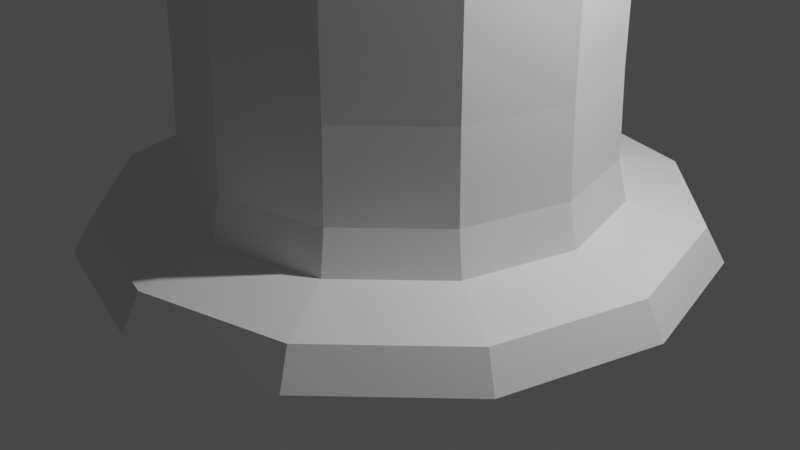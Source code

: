 # Source: pillar.blend  (saved by Blender 2.90.8; exported with 4.5.12 LTS)
import bpy
from mathutils import Matrix  # noqa: F401  (used for matrix-valued properties, if any)

bpy.ops.wm.read_factory_settings(use_empty=True)
scene = bpy.context.scene
scene.name = 'Scene'

# ---- collections
col_collection = bpy.data.collections.new('Collection'); scene.collection.children.link(col_collection)

# ---- world
world_world = bpy.data.worlds.new('World'); scene.world = world_world
world_world.use_nodes = True; world_world.node_tree.nodes.clear()
_N = world_world.node_tree.nodes; _L = world_world.node_tree.links
n0 = _N.new('ShaderNodeOutputWorld'); n0.name = 'World Output'; n0.location = (300, 300)
n1 = _N.new('ShaderNodeBackground'); n1.name = 'Background'; n1.location = (10, 300)
n1.inputs[0].default_value = (0.05088, 0.05088, 0.05088, 1.0)
_L.new(n1.outputs[0], n0.inputs[0])
n0.is_active_output = True
world_world.color = (0.05088, 0.05088, 0.05088)
world_world.use_sun_shadow = False
world_world.sun_shadow_jitter_overblur = 0.0

# ---- cameras
cam_camera = bpy.data.cameras.new('Camera')
cam_camera.clip_end = 100.0
cam_camera.ortho_scale = 7.314

# ---- lights
light_light = bpy.data.lights.new('Light', 'POINT')
light_light.transmission_factor = 0.0
light_light.energy = 1000.0
light_light.shadow_soft_size = 0.1
light_light.shadow_maximum_resolution = 0.006
light_light.use_absolute_resolution = True

# ---- meshes
me_plane = bpy.data.meshes.new('Plane')
me_plane.from_pydata([(0.0, 1.079e-09, 0.00803), (-3.189, -6.474e-10, -0.01124), (-2.991, -4.506e-08, 0.3354), (-2.229, -6.664e-08, 0.496), (-2.135, -1.242e-07, 0.9242), (-2.104, -2.415e-07, 1.797), (-2.017, 2.325e-09, 18.35), (-2.299, -5.893e-08, 18.81), (-2.438, -2.096e-06, 19.91), (-2.799, -2.109e-06, 20.02), (-2.8, -2.163e-06, 20.41), (-2.499, -2.185e-06, 20.62), (-2.801, -2.198e-06, 20.72), (-2.801, 4.182e-10, 21.06), (-2.442, -2.244e-06, 21.06), (0.003253, -1.132e-06, 21.04), (-5.395e-10, 9.344e-10, 0.00803), (-2.762, -1.595, -0.01124), (-2.591, -1.496, 0.3354), (-1.93, -1.114, 0.496), (-1.849, -1.067, 0.9242), (-1.822, -1.052, 1.797), (-1.747, -1.008, 18.35), (-1.991, -1.15, 18.81), (-2.112, -1.219, 19.91), (-2.424, -1.399, 20.02), (-2.425, -1.4, 20.41), (-2.164, -1.249, 20.62), (-2.426, -1.4, 20.72), (-2.426, -1.401, 21.06), (-2.115, -1.221, 21.06), (0.002818, 0.001626, 21.04), (-9.344e-10, 5.395e-10, 0.00803), (-1.595, -2.762, -0.01124), (-1.496, -2.591, 0.3354), (-1.114, -1.93, 0.496), (-1.067, -1.849, 0.9242), (-1.052, -1.822, 1.797), (-1.008, -1.747, 18.35), (-1.15, -1.991, 18.81), (-1.219, -2.112, 19.91), (-1.399, -2.424, 20.02), (-1.4, -2.425, 20.41), (-1.249, -2.164, 20.62), (-1.4, -2.426, 20.72), (-1.401, -2.426, 21.06), (-1.221, -2.115, 21.06), (0.001628, 0.002817, 21.04), (-1.079e-09, 0.0, 0.00803), (0.0, -3.189, -0.01124), (2.384e-07, -2.991, 0.3354), (5.96e-08, -2.229, 0.496), (2.384e-07, -2.135, 0.9242), (3.576e-07, -2.104, 1.797), (1.192e-07, -2.017, 18.35), (5.96e-08, -2.299, 18.81), (2.027e-06, -2.438, 19.91), (2.146e-06, -2.799, 20.02), (2.503e-06, -2.8, 20.41), (2.384e-06, -2.499, 20.62), (2.265e-06, -2.801, 20.72), (0.0, -2.801, 21.06), (2.384e-06, -2.442, 21.06), (1.132e-06, 0.003253, 21.04), (-9.344e-10, -5.395e-10, 0.00803), (1.595, -2.762, -0.01124), (1.496, -2.591, 0.3354), (1.114, -1.93, 0.496), (1.067, -1.849, 0.9242), (1.052, -1.822, 1.797), (1.008, -1.747, 18.35), (1.15, -1.991, 18.81), (1.219, -2.112, 19.91), (1.399, -2.424, 20.02), (1.4, -2.425, 20.41), (1.249, -2.164, 20.62), (1.4, -2.426, 20.72), (1.401, -2.426, 21.06), (1.221, -2.115, 21.06), (-0.001626, 0.002818, 21.04), (-5.395e-10, -9.344e-10, 0.00803), (2.762, -1.595, -0.01124), (2.591, -1.496, 0.3354), (1.93, -1.114, 0.496), (1.849, -1.067, 0.9242), (1.822, -1.052, 1.797), (1.747, -1.008, 18.35), (1.991, -1.15, 18.81), (2.112, -1.219, 19.91), (2.424, -1.399, 20.02), (2.425, -1.4, 20.41), (2.164, -1.249, 20.62), (2.426, -1.4, 20.72), (2.426, -1.401, 21.06), (2.115, -1.221, 21.06), (-0.002817, 0.001628, 21.04), (0.0, -1.079e-09, 0.00803), (3.189, 0.0, -0.01124), (2.991, 4.768e-07, 0.3354), (2.229, 1.192e-07, 0.496), (2.135, 2.98e-07, 0.9242), (2.104, 5.364e-07, 1.797), (2.017, 2.384e-07, 18.35), (2.299, 0.0, 18.81), (2.438, 2.027e-06, 19.91), (2.799, 2.503e-06, 20.02), (2.8, 2.503e-06, 20.41), (2.499, 2.503e-06, 20.62), (2.801, 2.265e-06, 20.72), (2.801, 0.0, 21.06), (2.442, 2.384e-06, 21.06), (-0.003253, 1.132e-06, 21.04), (5.395e-10, -9.344e-10, 0.00803), (2.762, 1.595, -0.01124), (2.591, 1.496, 0.3354), (1.93, 1.114, 0.496), (1.849, 1.067, 0.9242), (1.822, 1.052, 1.797), (1.747, 1.008, 18.35), (1.991, 1.15, 18.81), (2.112, 1.219, 19.91), (2.424, 1.399, 20.02), (2.425, 1.4, 20.41), (2.164, 1.249, 20.62), (2.426, 1.4, 20.72), (2.426, 1.401, 21.06), (2.115, 1.221, 21.06), (-0.002818, -0.001626, 21.04), (9.344e-10, -5.395e-10, 0.00803), (1.595, 2.762, -0.01124), (1.496, 2.591, 0.3354), (1.114, 1.93, 0.496), (1.067, 1.849, 0.9242), (1.052, 1.822, 1.797), (1.008, 1.747, 18.35), (1.15, 1.991, 18.81), (1.219, 2.112, 19.91), (1.399, 2.424, 20.02), (1.4, 2.425, 20.41), (1.249, 2.164, 20.62), (1.4, 2.426, 20.72), (1.401, 2.426, 21.06), (1.221, 2.115, 21.06), (-0.001628, -0.002817, 21.04), (1.079e-09, 0.0, 0.00803), (0.0, 3.189, -0.01124), (-4.768e-07, 2.991, 0.3354), (-2.384e-07, 2.229, 0.496), (-2.98e-07, 2.135, 0.9242), (-5.364e-07, 2.104, 1.797), (-4.172e-07, 2.017, 18.35), (0.0, 2.299, 18.81), (-2.027e-06, 2.438, 19.91), (-2.503e-06, 2.799, 20.02), (-2.503e-06, 2.8, 20.41), (-2.503e-06, 2.499, 20.62), (-2.503e-06, 2.801, 20.72), (0.0, 2.801, 21.06), (-2.384e-06, 2.442, 21.06), (-1.131e-06, -0.003253, 21.04), (9.344e-10, 5.395e-10, 0.00803), (-1.595, 2.762, -0.01124), (-1.496, 2.591, 0.3354), (-1.114, 1.93, 0.496), (-1.067, 1.849, 0.9242), (-1.052, 1.822, 1.797), (-1.008, 1.747, 18.35), (-1.15, 1.991, 18.81), (-1.219, 2.112, 19.91), (-1.399, 2.424, 20.02), (-1.4, 2.425, 20.41), (-1.249, 2.164, 20.62), (-1.4, 2.426, 20.72), (-1.401, 2.426, 21.06), (-1.221, 2.115, 21.06), (0.001626, -0.002818, 21.04), (5.395e-10, 9.344e-10, 0.00803), (-2.762, 1.595, -0.01124), (-2.591, 1.496, 0.3354), (-1.93, 1.114, 0.496), (-1.849, 1.067, 0.9242), (-1.822, 1.052, 1.797), (-1.747, 1.008, 18.35), (-1.991, 1.15, 18.81), (-2.112, 1.219, 19.91), (-2.424, 1.399, 20.02), (-2.425, 1.4, 20.41), (-2.164, 1.249, 20.62), (-2.426, 1.4, 20.72), (-2.426, 1.401, 21.06), (-2.115, 1.221, 21.06), (0.002817, -0.001628, 21.04)], [], [(9, 10, 26, 25), (2, 3, 19, 18), (10, 11, 27, 26), (3, 4, 20, 19), (11, 12, 28, 27), (4, 5, 21, 20), (12, 13, 29, 28), (5, 6, 22, 21), (13, 14, 30, 29), (6, 7, 23, 22), (14, 15, 31, 30), (7, 8, 24, 23), (0, 1, 17, 16), (8, 9, 25, 24), (1, 2, 18, 17), (17, 18, 34, 33), (25, 26, 42, 41), (18, 19, 35, 34), (26, 27, 43, 42), (19, 20, 36, 35), (27, 28, 44, 43), (20, 21, 37, 36), (28, 29, 45, 44), (21, 22, 38, 37), (29, 30, 46, 45), (22, 23, 39, 38), (30, 31, 47, 46), (23, 24, 40, 39), (16, 17, 33, 32), (24, 25, 41, 40), (39, 40, 56, 55), (32, 33, 49, 48), (40, 41, 57, 56), (33, 34, 50, 49), (41, 42, 58, 57), (34, 35, 51, 50), (42, 43, 59, 58), (35, 36, 52, 51), (43, 44, 60, 59), (36, 37, 53, 52), (44, 45, 61, 60), (37, 38, 54, 53), (45, 46, 62, 61), (38, 39, 55, 54), (46, 47, 63, 62), (61, 62, 78, 77), (54, 55, 71, 70), (62, 63, 79, 78), (55, 56, 72, 71), (48, 49, 65, 64), (56, 57, 73, 72), (49, 50, 66, 65), (57, 58, 74, 73), (50, 51, 67, 66), (58, 59, 75, 74), (51, 52, 68, 67), (59, 60, 76, 75), (52, 53, 69, 68), (60, 61, 77, 76), (53, 54, 70, 69), (76, 77, 93, 92), (69, 70, 86, 85), (77, 78, 94, 93), (70, 71, 87, 86), (78, 79, 95, 94), (71, 72, 88, 87), (64, 65, 81, 80), (72, 73, 89, 88), (65, 66, 82, 81), (73, 74, 90, 89), (66, 67, 83, 82), (74, 75, 91, 90), (67, 68, 84, 83), (75, 76, 92, 91), (68, 69, 85, 84), (83, 84, 100, 99), (91, 92, 108, 107), (84, 85, 101, 100), (92, 93, 109, 108), (85, 86, 102, 101), (93, 94, 110, 109), (86, 87, 103, 102), (94, 95, 111, 110), (87, 88, 104, 103), (80, 81, 97, 96), (88, 89, 105, 104), (81, 82, 98, 97), (89, 90, 106, 105), (82, 83, 99, 98), (90, 91, 107, 106), (105, 106, 122, 121), (98, 99, 115, 114), (106, 107, 123, 122), (99, 100, 116, 115), (107, 108, 124, 123), (100, 101, 117, 116), (108, 109, 125, 124), (101, 102, 118, 117), (109, 110, 126, 125), (102, 103, 119, 118), (110, 111, 127, 126), (103, 104, 120, 119), (96, 97, 113, 112), (104, 105, 121, 120), (97, 98, 114, 113), (112, 113, 129, 128), (120, 121, 137, 136), (113, 114, 130, 129), (121, 122, 138, 137), (114, 115, 131, 130), (122, 123, 139, 138), (115, 116, 132, 131), (123, 124, 140, 139), (116, 117, 133, 132), (124, 125, 141, 140), (117, 118, 134, 133), (125, 126, 142, 141), (118, 119, 135, 134), (126, 127, 143, 142), (119, 120, 136, 135), (134, 135, 151, 150), (142, 143, 159, 158), (135, 136, 152, 151), (128, 129, 145, 144), (136, 137, 153, 152), (129, 130, 146, 145), (137, 138, 154, 153), (130, 131, 147, 146), (138, 139, 155, 154), (131, 132, 148, 147), (139, 140, 156, 155), (132, 133, 149, 148), (140, 141, 157, 156), (133, 134, 150, 149), (141, 142, 158, 157), (156, 157, 173, 172), (149, 150, 166, 165), (157, 158, 174, 173), (150, 151, 167, 166), (158, 159, 175, 174), (151, 152, 168, 167), (144, 145, 161, 160), (152, 153, 169, 168), (145, 146, 162, 161), (153, 154, 170, 169), (146, 147, 163, 162), (154, 155, 171, 170), (147, 148, 164, 163), (155, 156, 172, 171), (148, 149, 165, 164), (171, 172, 188, 187), (164, 165, 181, 180), (172, 173, 189, 188), (165, 166, 182, 181), (173, 174, 190, 189), (166, 167, 183, 182), (174, 175, 191, 190), (167, 168, 184, 183), (160, 161, 177, 176), (168, 169, 185, 184), (161, 162, 178, 177), (169, 170, 186, 185), (162, 163, 179, 178), (170, 171, 187, 186), (163, 164, 180, 179), (178, 179, 3, 2), (186, 187, 11, 10), (179, 180, 4, 3), (187, 188, 12, 11), (180, 181, 5, 4), (188, 189, 13, 12), (181, 182, 6, 5), (189, 190, 14, 13), (182, 183, 7, 6), (190, 191, 15, 14), (183, 184, 8, 7), (176, 177, 1, 0), (184, 185, 9, 8), (177, 178, 2, 1), (185, 186, 10, 9)])
_uv = me_plane.uv_layers.new(name='UVMap')
_uv.uv.foreach_set('vector', [0.0, 0.0, 0.0, 0.0, 0.0, 0.0, 0.0, 0.0, 0.0, 0.0, 0.0, 0.0, 0.0, 0.0, 0.0, 0.0, 0.0, 0.0, 0.0, 0.0, 0.0, 0.0, 0.0, 0.0, 0.0, 0.0, 0.0, 0.0, 0.0, 0.0, 0.0, 0.0, 0.0, 0.0, 0.0, 0.0, 0.0, 0.0, 0.0, 0.0, 0.0, 0.0, 0.0, 0.0, 0.0, 0.0, 0.0, 0.0, 0.0, 0.0, 0.0, 0.0, 0.0, 0.0, 0.0, 0.0, 0.0, 0.0, 0.0, 0.0, 0.0, 0.0, 0.0, 0.0, 0.0, 0.0, 0.0, 0.0, 0.0, 0.0, 0.0, 0.0, 0.0, 0.0, 0.0, 0.0, 0.0, 0.0, 0.0, 0.0, 0.0, 0.0, 0.0, 0.0, 0.0, 0.0, 0.0, 0.0, 0.0, 0.0, 0.0, 0.0, 0.0, 0.0, 0.0, 0.0, 0.0, 0.0, 0.0, 0.0, 0.0, 0.0, 0.0, 0.0, 0.0, 0.0, 0.0, 0.0, 0.0, 0.0, 0.0, 0.0, 0.0, 0.0, 0.0, 0.0, 0.0, 0.0, 0.0, 0.0, 0.0, 0.0, 0.0, 0.0, 0.0, 0.0, 0.0, 0.0, 0.0, 0.0, 0.0, 0.0, 0.0, 0.0, 0.0, 0.0, 0.0, 0.0, 0.0, 0.0, 0.0, 0.0, 0.0, 0.0, 0.0, 0.0, 0.0, 0.0, 0.0, 0.0, 0.0, 0.0, 0.0, 0.0, 0.0, 0.0, 0.0, 0.0, 0.0, 0.0, 0.0, 0.0, 0.0, 0.0, 0.0, 0.0, 0.0, 0.0, 0.0, 0.0, 0.0, 0.0, 0.0, 0.0, 0.0, 0.0, 0.0, 0.0, 0.0, 0.0, 0.0, 0.0, 0.0, 0.0, 0.0, 0.0, 0.0, 0.0, 0.0, 0.0, 0.0, 0.0, 0.0, 0.0, 0.0, 0.0, 0.0, 0.0, 0.0, 0.0, 0.0, 0.0, 0.0, 0.0, 0.0, 0.0, 0.0, 0.0, 0.0, 0.0, 0.0, 0.0, 0.0, 0.0, 0.0, 0.0, 0.0, 0.0, 0.0, 0.0, 0.0, 0.0, 0.0, 0.0, 0.0, 0.0, 0.0, 0.0, 0.0, 0.0, 0.0, 0.0, 0.0, 0.0, 0.0, 0.0, 0.0, 0.0, 0.0, 0.0, 0.0, 0.0, 0.0, 0.0, 0.0, 0.0, 0.0, 0.0, 0.0, 0.0, 0.0, 0.0, 0.0, 0.0, 0.0, 0.0, 0.0, 0.0, 0.0, 0.0, 0.0, 0.0, 0.0, 0.0, 0.0, 0.0, 0.0, 0.0, 0.0, 0.0, 0.0, 0.0, 0.0, 0.0, 0.0, 0.0, 0.0, 0.0, 0.0, 0.0, 0.0, 0.0, 0.0, 0.0, 0.0, 0.0, 0.0, 0.0, 0.0, 0.0, 0.0, 0.0, 0.0, 0.0, 0.0, 0.0, 0.0, 0.0, 0.0, 0.0, 0.0, 0.0, 0.0, 0.0, 0.0, 0.0, 0.0, 0.0, 0.0, 0.0, 0.0, 0.0, 0.0, 0.0, 0.0, 0.0, 0.0, 0.0, 0.0, 0.0, 0.0, 0.0, 0.0, 0.0, 0.0, 0.0, 0.0, 0.0, 0.0, 0.0, 0.0, 0.0, 0.0, 0.0, 0.0, 0.0, 0.0, 0.0, 0.0, 0.0, 0.0, 0.0, 0.0, 0.0, 0.0, 0.0, 0.0, 0.0, 0.0, 0.0, 0.0, 0.0, 0.0, 0.0, 0.0, 0.0, 0.0, 0.0, 0.0, 0.0, 0.0, 0.0, 0.0, 0.0, 0.0, 0.0, 0.0, 0.0, 0.0, 0.0, 0.0, 0.0, 0.0, 0.0, 0.0, 0.0, 0.0, 0.0, 0.0, 0.0, 0.0, 0.0, 0.0, 0.0, 0.0, 0.0, 0.0, 0.0, 0.0, 0.0, 0.0, 0.0, 0.0, 0.0, 0.0, 0.0, 0.0, 0.0, 0.0, 0.0, 0.0, 0.0, 0.0, 0.0, 0.0, 0.0, 0.0, 0.0, 0.0, 0.0, 0.0, 0.0, 0.0, 0.0, 0.0, 0.0, 0.0, 0.0, 0.0, 0.0, 0.0, 0.0, 0.0, 0.0, 0.0, 0.0, 0.0, 0.0, 0.0, 0.0, 0.0, 0.0, 0.0, 0.0, 0.0, 0.0, 0.0, 0.0, 0.0, 0.0, 0.0, 0.0, 0.0, 0.0, 0.0, 0.0, 0.0, 0.0, 0.0, 0.0, 0.0, 0.0, 0.0, 0.0, 0.0, 0.0, 0.0, 0.0, 0.0, 0.0, 0.0, 0.0, 0.0, 0.0, 0.0, 0.0, 0.0, 0.0, 0.0, 0.0, 0.0, 0.0, 0.0, 0.0, 0.0, 0.0, 0.0, 0.0, 0.0, 0.0, 0.0, 0.0, 0.0, 0.0, 0.0, 0.0, 0.0, 0.0, 0.0, 0.0, 0.0, 0.0, 0.0, 0.0, 0.0, 0.0, 0.0, 0.0, 0.0, 0.0, 0.0, 0.0, 0.0, 0.0, 0.0, 0.0, 0.0, 0.0, 0.0, 0.0, 0.0, 0.0, 0.0, 0.0, 0.0, 0.0, 0.0, 0.0, 0.0, 0.0, 0.0, 0.0, 0.0, 0.0, 0.0, 0.0, 0.0, 0.0, 0.0, 0.0, 0.0, 0.0, 0.0, 0.0, 0.0, 0.0, 0.0, 0.0, 0.0, 0.0, 0.0, 0.0, 0.0, 0.0, 0.0, 0.0, 0.0, 0.0, 0.0, 0.0, 0.0, 0.0, 0.0, 0.0, 0.0, 0.0, 0.0, 0.0, 0.0, 0.0, 0.0, 0.0, 0.0, 0.0, 0.0, 0.0, 0.0, 0.0, 0.0, 0.0, 0.0, 0.0, 0.0, 0.0, 0.0, 0.0, 0.0, 0.0, 0.0, 0.0, 0.0, 0.0, 0.0, 0.0, 0.0, 0.0, 0.0, 0.0, 0.0, 0.0, 0.0, 0.0, 0.0, 0.0, 0.0, 0.0, 0.0, 0.0, 0.0, 0.0, 0.0, 0.0, 0.0, 0.0, 0.0, 0.0, 0.0, 0.0, 0.0, 0.0, 0.0, 0.0, 0.0, 0.0, 0.0, 0.0, 0.0, 0.0, 0.0, 0.0, 0.0, 0.0, 0.0, 0.0, 0.0, 0.0, 0.0, 0.0, 0.0, 0.0, 0.0, 0.0, 0.0, 0.0, 0.0, 0.0, 0.0, 0.0, 0.0, 0.0, 0.0, 0.0, 0.0, 0.0, 0.0, 0.0, 0.0, 0.0, 0.0, 0.0, 0.0, 0.0, 0.0, 0.0, 0.0, 0.0, 0.0, 0.0, 0.0, 0.0, 0.0, 0.0, 0.0, 0.0, 0.0, 0.0, 0.0, 0.0, 0.0, 0.0, 0.0, 0.0, 0.0, 0.0, 0.0, 0.0, 0.0, 0.0, 0.0, 0.0, 0.0, 0.0, 0.0, 0.0, 0.0, 0.0, 0.0, 0.0, 0.0, 0.0, 0.0, 0.0, 0.0, 0.0, 0.0, 0.0, 0.0, 0.0, 0.0, 0.0, 0.0, 0.0, 0.0, 0.0, 0.0, 0.0, 0.0, 0.0, 0.0, 0.0, 0.0, 0.0, 0.0, 0.0, 0.0, 0.0, 0.0, 0.0, 0.0, 0.0, 0.0, 0.0, 0.0, 0.0, 0.0, 0.0, 0.0, 0.0, 0.0, 0.0, 0.0, 0.0, 0.0, 0.0, 0.0, 0.0, 0.0, 0.0, 0.0, 0.0, 0.0, 0.0, 0.0, 0.0, 0.0, 0.0, 0.0, 0.0, 0.0, 0.0, 0.0, 0.0, 0.0, 0.0, 0.0, 0.0, 0.0, 0.0, 0.0, 0.0, 0.0, 0.0, 0.0, 0.0, 0.0, 0.0, 0.0, 0.0, 0.0, 0.0, 0.0, 0.0, 0.0, 0.0, 0.0, 0.0, 0.0, 0.0, 0.0, 0.0, 0.0, 0.0, 0.0, 0.0, 0.0, 0.0, 0.0, 0.0, 0.0, 0.0, 0.0, 0.0, 0.0, 0.0, 0.0, 0.0, 0.0, 0.0, 0.0, 0.0, 0.0, 0.0, 0.0, 0.0, 0.0, 0.0, 0.0, 0.0, 0.0, 0.0, 0.0, 0.0, 0.0, 0.0, 0.0, 0.0, 0.0, 0.0, 0.0, 0.0, 0.0, 0.0, 0.0, 0.0, 0.0, 0.0, 0.0, 0.0, 0.0, 0.0, 0.0, 0.0, 0.0, 0.0, 0.0, 0.0, 0.0, 0.0, 0.0, 0.0, 0.0, 0.0, 0.0, 0.0, 0.0, 0.0, 0.0, 0.0, 0.0, 0.0, 0.0, 0.0, 0.0, 0.0, 0.0, 0.0, 0.0, 0.0, 0.0, 0.0, 0.0, 0.0, 0.0, 0.0, 0.0, 0.0, 0.0, 0.0, 0.0, 0.0, 0.0, 0.0, 0.0, 0.0, 0.0, 0.0, 0.0, 0.0, 0.0, 0.0, 0.0, 0.0, 0.0, 0.0, 0.0, 0.0, 0.0, 0.0, 0.0, 0.0, 0.0, 0.0, 0.0, 0.0, 0.0, 0.0, 0.0, 0.0, 0.0, 0.0, 0.0, 0.0, 0.0, 0.0, 0.0, 0.0, 0.0, 0.0, 0.0, 0.0, 0.0, 0.0, 0.0, 0.0, 0.0, 0.0, 0.0, 0.0, 0.0, 0.0, 0.0, 0.0, 0.0, 0.0, 0.0, 0.0, 0.0, 0.0, 0.0, 0.0, 0.0, 0.0, 0.0, 0.0, 0.0, 0.0, 0.0, 0.0, 0.0, 0.0, 0.0, 0.0, 0.0, 0.0, 0.0, 0.0, 0.0, 0.0, 0.0, 0.0, 0.0, 0.0, 0.0, 0.0, 0.0, 0.0, 0.0, 0.0, 0.0, 0.0, 0.0, 0.0, 0.0, 0.0, 0.0, 0.0, 0.0, 0.0, 0.0, 0.0, 0.0, 0.0, 0.0, 0.0, 0.0, 0.0, 0.0, 0.0, 0.0, 0.0, 0.0, 0.0, 0.0, 0.0, 0.0, 0.0, 0.0, 0.0, 0.0, 0.0, 0.0, 0.0, 0.0, 0.0, 0.0, 0.0, 0.0, 0.0, 0.0, 0.0, 0.0, 0.0, 0.0, 0.0, 0.0, 0.0, 0.0, 0.0, 0.0, 0.0, 0.0, 0.0, 0.0, 0.0, 0.0, 0.0, 0.0, 0.0, 0.0, 0.0, 0.0, 0.0, 0.0, 0.0, 0.0, 0.0, 0.0, 0.0, 0.0, 0.0, 0.0, 0.0, 0.0, 0.0, 0.0, 0.0, 0.0, 0.0, 0.0, 0.0, 0.0, 0.0, 0.0, 0.0, 0.0, 0.0, 0.0, 0.0, 0.0, 0.0, 0.0, 0.0, 0.0, 0.0, 0.0, 0.0, 0.0, 0.0, 0.0, 0.0, 0.0, 0.0, 0.0, 0.0, 0.0, 0.0, 0.0, 0.0, 0.0, 0.0, 0.0, 0.0, 0.0, 0.0, 0.0, 0.0, 0.0, 0.0, 0.0, 0.0, 0.0, 0.0, 0.0, 0.0, 0.0, 0.0, 0.0, 0.0, 0.0, 0.0, 0.0, 0.0, 0.0, 0.0, 0.0, 0.0, 0.0, 0.0, 0.0, 0.0, 0.0, 0.0, 0.0, 0.0, 0.0, 0.0, 0.0, 0.0, 0.0, 0.0, 0.0, 0.0, 0.0, 0.0, 0.0, 0.0, 0.0, 0.0, 0.0, 0.0, 0.0, 0.0, 0.0, 0.0, 0.0, 0.0, 0.0, 0.0, 0.0, 0.0, 0.0, 0.0, 0.0, 0.0, 0.0, 0.0, 0.0, 0.0, 0.0, 0.0, 0.0, 0.0, 0.0, 0.0, 0.0, 0.0, 0.0, 0.0, 0.0, 0.0, 0.0, 0.0, 0.0, 0.0, 0.0, 0.0, 0.0, 0.0, 0.0, 0.0, 0.0, 0.0, 0.0, 0.0, 0.0, 0.0, 0.0, 0.0, 0.0, 0.0, 0.0, 0.0, 0.0, 0.0, 0.0, 0.0, 0.0, 0.0, 0.0, 0.0, 0.0, 0.0, 0.0, 0.0, 0.0, 0.0, 0.0, 0.0, 0.0, 0.0, 0.0, 0.0, 0.0, 0.0, 0.0, 0.0, 0.0, 0.0, 0.0, 0.0, 0.0, 0.0, 0.0, 0.0, 0.0, 0.0, 0.0, 0.0, 0.0, 0.0, 0.0, 0.0, 0.0, 0.0, 0.0, 0.0, 0.0, 0.0, 0.0, 0.0, 0.0, 0.0, 0.0, 0.0, 0.0, 0.0, 0.0, 0.0, 0.0, 0.0, 0.0, 0.0, 0.0, 0.0, 0.0, 0.0, 0.0, 0.0, 0.0, 0.0, 0.0, 0.0, 0.0, 0.0, 0.0, 0.0, 0.0, 0.0, 0.0, 0.0, 0.0, 0.0, 0.0, 0.0, 0.0, 0.0, 0.0, 0.0, 0.0, 0.0, 0.0, 0.0, 0.0, 0.0, 0.0, 0.0, 0.0, 0.0, 0.0, 0.0, 0.0, 0.0, 0.0, 0.0, 0.0, 0.0, 0.0, 0.0, 0.0, 0.0, 0.0, 0.0, 0.0, 0.0, 0.0, 0.0, 0.0, 0.0, 0.0, 0.0, 0.0, 0.0, 0.0, 0.0, 0.0, 0.0, 0.0, 0.0, 0.0, 0.0, 0.0, 0.0, 0.0, 0.0, 0.0, 0.0, 0.0, 0.0, 0.0, 0.0, 0.0, 0.0, 0.0, 0.0, 0.0, 0.0, 0.0, 0.0, 0.0, 0.0, 0.0, 0.0, 0.0, 0.0, 0.0, 0.0, 0.0, 0.0, 0.0, 0.0, 0.0, 0.0, 0.0, 0.0, 0.0, 0.0, 0.0, 0.0, 0.0, 0.0, 0.0, 0.0, 0.0, 0.0, 0.0, 0.0, 0.0, 0.0, 0.0, 0.0, 0.0, 0.0, 0.0, 0.0, 0.0, 0.0, 0.0, 0.0, 0.0, 0.0, 0.0, 0.0, 0.0, 0.0, 0.0, 0.0, 0.0, 0.0, 0.0, 0.0, 0.0, 0.0, 0.0, 0.0, 0.0, 0.0, 0.0, 0.0, 0.0, 0.0, 0.0, 0.0, 0.0, 0.0, 0.0, 0.0, 0.0, 0.0, 0.0, 0.0, 0.0, 0.0, 0.0, 0.0, 0.0, 0.0, 0.0, 0.0, 0.0, 0.0, 0.0, 0.0, 0.0, 0.0, 0.0, 0.0, 0.0, 0.0, 0.0, 0.0, 0.0, 0.0, 0.0, 0.0, 0.0, 0.0, 0.0, 0.0, 0.0, 0.0, 0.0, 0.0, 0.0, 0.0, 0.0, 0.0, 0.0, 0.0, 0.0, 0.0, 0.0, 0.0, 0.0, 0.0, 0.0, 0.0, 0.0, 0.0, 0.0, 0.0])
me_plane.use_remesh_fix_poles = True
me_plane.use_remesh_preserve_attributes = False
me_plane.use_mirror_vertex_groups = False
me_plane.update()

# ---- objects
ob_light = bpy.data.objects.new('Light', light_light)
ob_camera = bpy.data.objects.new('Camera', cam_camera)
ob_pillar = bpy.data.objects.new('Pillar', me_plane)

# ---- transforms, parenting, visibility, modifiers, constraints
ob_light.location = (4.076, 1.005, 5.904)
ob_light.rotation_euler = (0.6503, 0.05522, 1.866)
ob_light.lock_rotations_4d = False
ob_light.empty_display_type = 'ARROWS'
ob_light.color = (0.0, 0.0, 0.0, 0.0)
ob_light.lineart.crease_threshold = 0.0
ob_camera.location = (7.359, -6.926, 4.958)
ob_camera.rotation_euler = (1.109, 0.0, 0.8149)
ob_camera.lock_rotations_4d = False
ob_camera.empty_display_type = 'ARROWS'
ob_camera.color = (0.0, 0.0, 0.0, 0.0)
ob_camera.display_type = 'WIRE'
ob_camera.lineart.crease_threshold = 0.0
ob_pillar.location = (0.0, 0.0, 0.0)
ob_pillar.lineart.crease_threshold = 0.0

# ---- collection membership
col_collection.objects.link(ob_light)
col_collection.objects.link(ob_camera)
col_collection.objects.link(ob_pillar)

# ---- scene / render settings (as saved in the file)
scene.camera = ob_camera
scene.frame_start = 1; scene.frame_end = 250; scene.frame_set(1)
scene.render.engine = 'BLENDER_EEVEE_NEXT'
scene.cycles.use_denoising = False
scene.cycles.samples = 128
scene.cycles.sampling_pattern = 'TABULATED_SOBOL'
scene.cycles.use_adaptive_sampling = False
scene.cycles.use_light_tree = False
scene.view_settings.view_transform = 'Filmic'
bpy.context.view_layer.update()
